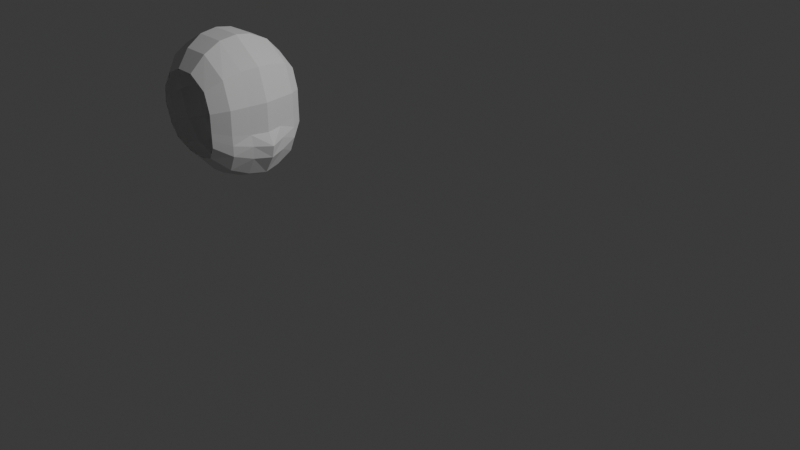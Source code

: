 # Source: model.blend  (saved by Blender 4.1.24; exported with 4.5.12 LTS)
import bpy
from mathutils import Matrix  # noqa: F401  (used for matrix-valued properties, if any)

bpy.ops.wm.read_factory_settings(use_empty=True)
scene = bpy.context.scene
scene.name = 'Scene'

# ---- collections
col_collection = bpy.data.collections.new('Collection'); scene.collection.children.link(col_collection)
col_character = bpy.data.collections.new('Character'); scene.collection.children.link(col_character)

# ---- world
world_world = bpy.data.worlds.new('World'); scene.world = world_world
world_world.use_nodes = True; world_world.node_tree.nodes.clear()
_N = world_world.node_tree.nodes; _L = world_world.node_tree.links
n0 = _N.new('ShaderNodeOutputWorld'); n0.name = 'World Output'; n0.location = (300, 300)
n1 = _N.new('ShaderNodeBackground'); n1.name = 'Background'; n1.location = (10, 300)
n1.inputs[0].default_value = (0.05088, 0.05088, 0.05088, 1.0)
_L.new(n1.outputs[0], n0.inputs[0])
n0.is_active_output = True
world_world.color = (0.05088, 0.05088, 0.05088)
world_world.use_sun_shadow = False
world_world.sun_shadow_jitter_overblur = 0.0

# ---- cameras
cam_camera = bpy.data.cameras.new('Camera')
cam_camera.clip_end = 100.0
cam_camera.ortho_scale = 7.314

# ---- lights
light_light = bpy.data.lights.new('Light', 'POINT')
light_light.transmission_factor = 0.0
light_light.energy = 1000.0
light_light.shadow_soft_size = 0.1
light_light.shadow_maximum_resolution = 0.006
light_light.use_absolute_resolution = True

# ---- meshes
me_plane = bpy.data.meshes.new('Plane')
me_plane.from_pydata([(-0.9523, 1.185, -0.281), (0.967, 1.185, -0.281), (-1.0, 0.0, 0.0), (1.0, 0.0, 0.0), (-3.086, 1.185, -0.9613), (-3.223, 2.408e-05, -0.7089), (-4.623, 1.185, -3.095), (-4.84, 2.408e-05, -2.932), (-4.654, 1.185, -5.198), (-4.872, 2.408e-05, -5.124), (-3.612, 1.185, -7.022), (-3.771, 2.408e-05, -7.025), (-1.88, 1.185, -8.043), (-1.967, 2.408e-05, -8.088), (-0.1483, 1.185, -8.198), (-0.1622, 2.408e-05, -8.249), (1.862, 1.185, -7.517), (1.932, 2.408e-05, -7.54), (3.191, 1.185, -6.466), (3.318, 2.408e-05, -6.445), (4.026, 1.185, -4.394), (4.188, 2.408e-05, -4.286), (1.708, 1.19, -0.06326), (1.838, 2.408e-05, 0.4834), (2.575, 1.185, -0.149), (2.676, 2.408e-05, 0.29), (3.812, 1.185, -0.7758), (3.965, 2.408e-05, -0.5156), (4.256, 1.185, -1.827), (4.441, 2.408e-05, -1.611), (4.318, 1.185, -2.971), (4.506, 2.408e-05, -2.803), (4.121, 1.185, -3.652), (4.287, 2.408e-05, -3.512), (-0.9056, 2.463, -0.544), (0.777, 2.463, -0.544), (-2.776, 2.463, -1.14), (-4.023, 2.463, -3.011), (-4.05, 2.463, -4.854), (-3.237, 2.463, -6.454), (-1.719, 2.463, -7.348), (-0.2007, 2.463, -7.484), (1.561, 2.463, -6.888), (2.727, 2.463, -5.966), (3.459, 2.463, -4.15), (1.461, 2.465, -0.5143), (2.187, 2.463, -0.5102), (3.271, 2.463, -0.9778), (3.717, 2.463, -1.899), (3.771, 2.463, -2.903), (3.542, 2.463, -3.499), (-0.7315, 3.507, -1.311), (0.5015, 3.507, -1.295), (-2.102, 3.507, -1.748), (-2.967, 3.507, -3.119), (-2.987, 3.507, -4.47), (-2.44, 3.507, -5.642), (-1.327, 3.507, -6.298), (-0.215, 3.507, -6.397), (1.076, 3.507, -5.96), (1.93, 3.507, -5.285), (2.467, 3.507, -3.954), (1.018, 3.507, -1.276), (1.534, 3.507, -1.268), (2.329, 3.507, -1.629), (2.549, 3.507, -2.305), (2.589, 3.507, -3.04), (2.528, 3.507, -3.477)], [], [(2, 3, 1, 0), (2, 0, 4, 5), (5, 4, 6, 7), (7, 6, 8, 9), (9, 8, 10, 11), (11, 10, 12, 13), (13, 12, 14, 15), (15, 14, 16, 17), (17, 16, 18, 19), (19, 18, 20, 21), (1, 3, 23, 22), (22, 23, 25, 24), (24, 25, 27, 26), (26, 27, 29, 28), (28, 29, 31, 30), (30, 31, 33, 32), (30, 32, 50, 49), (12, 10, 39, 40), (26, 28, 48, 47), (8, 6, 37, 38), (18, 16, 42, 43), (22, 24, 46, 45), (4, 0, 34, 36), (14, 12, 40, 41), (28, 30, 49, 48), (10, 8, 38, 39), (20, 18, 43, 44), (0, 1, 35, 34), (24, 26, 47, 46), (6, 4, 36, 37), (16, 14, 41, 42), (1, 22, 45, 35), (47, 48, 65, 64), (41, 40, 57, 58), (48, 49, 66, 65), (42, 41, 58, 59), (34, 35, 52, 51), (49, 50, 67, 66), (43, 42, 59, 60), (36, 34, 51, 53), (44, 43, 60, 61), (37, 36, 53, 54), (35, 45, 62, 52), (38, 37, 54, 55), (45, 46, 63, 62), (39, 38, 55, 56), (46, 47, 64, 63), (40, 39, 56, 57)])
_uv = me_plane.uv_layers.new(name='UVMap')
_uv.uv.foreach_set('vector', [0.0, 0.5, 1.0, 0.5, 1.0, 1.0, 0.0, 1.0, 0.0, 0.5, 0.0, 1.0, 0.0, 1.0, 0.0, 0.5, 0.0, 0.5, 0.0, 1.0, 0.0, 1.0, 0.0, 0.5, 0.0, 0.5, 0.0, 1.0, 0.0, 1.0, 0.0, 0.5, 0.0, 0.5, 0.0, 1.0, 0.0, 1.0, 0.0, 0.5, 0.0, 0.5, 0.0, 1.0, 0.0, 1.0, 0.0, 0.5, 0.0, 0.5, 0.0, 1.0, 0.0, 1.0, 0.0, 0.5, 0.0, 0.5, 0.0, 1.0, 0.0, 1.0, 0.0, 0.5, 0.0, 0.5, 0.0, 1.0, 0.0, 1.0, 0.0, 0.5, 0.0, 0.5, 0.0, 1.0, 0.0, 1.0, 0.0, 0.5, 1.0, 1.0, 1.0, 0.5, 1.0, 0.5, 1.0, 1.0, 1.0, 1.0, 1.0, 0.5, 1.0, 0.5, 1.0, 1.0, 1.0, 1.0, 1.0, 0.5, 1.0, 0.5, 1.0, 1.0, 1.0, 1.0, 1.0, 0.5, 1.0, 0.5, 1.0, 1.0, 1.0, 1.0, 1.0, 0.5, 1.0, 0.5, 1.0, 1.0, 1.0, 1.0, 1.0, 0.5, 1.0, 0.5, 1.0, 1.0, 1.0, 1.0, 1.0, 1.0, 1.0, 1.0, 1.0, 1.0, 0.0, 1.0, 0.0, 1.0, 0.0, 1.0, 0.0, 1.0, 1.0, 1.0, 1.0, 1.0, 1.0, 1.0, 1.0, 1.0, 0.0, 1.0, 0.0, 1.0, 0.0, 1.0, 0.0, 1.0, 0.0, 1.0, 0.0, 1.0, 0.0, 1.0, 0.0, 1.0, 1.0, 1.0, 1.0, 1.0, 1.0, 1.0, 1.0, 1.0, 0.0, 1.0, 0.0, 1.0, 0.0, 1.0, 0.0, 1.0, 0.0, 1.0, 0.0, 1.0, 0.0, 1.0, 0.0, 1.0, 1.0, 1.0, 1.0, 1.0, 1.0, 1.0, 1.0, 1.0, 0.0, 1.0, 0.0, 1.0, 0.0, 1.0, 0.0, 1.0, 0.0, 1.0, 0.0, 1.0, 0.0, 1.0, 0.0, 1.0, 0.0, 1.0, 1.0, 1.0, 1.0, 1.0, 0.0, 1.0, 1.0, 1.0, 1.0, 1.0, 1.0, 1.0, 1.0, 1.0, 0.0, 1.0, 0.0, 1.0, 0.0, 1.0, 0.0, 1.0, 0.0, 1.0, 0.0, 1.0, 0.0, 1.0, 0.0, 1.0, 1.0, 1.0, 1.0, 1.0, 1.0, 1.0, 1.0, 1.0, 1.0, 1.0, 1.0, 1.0, 1.0, 1.0, 1.0, 1.0, 0.0, 1.0, 0.0, 1.0, 0.0, 1.0, 0.0, 1.0, 1.0, 1.0, 1.0, 1.0, 1.0, 1.0, 1.0, 1.0, 0.0, 1.0, 0.0, 1.0, 0.0, 1.0, 0.0, 1.0, 0.0, 1.0, 1.0, 1.0, 1.0, 1.0, 0.0, 1.0, 1.0, 1.0, 1.0, 1.0, 1.0, 1.0, 1.0, 1.0, 0.0, 1.0, 0.0, 1.0, 0.0, 1.0, 0.0, 1.0, 0.0, 1.0, 0.0, 1.0, 0.0, 1.0, 0.0, 1.0, 0.0, 1.0, 0.0, 1.0, 0.0, 1.0, 0.0, 1.0, 0.0, 1.0, 0.0, 1.0, 0.0, 1.0, 0.0, 1.0, 1.0, 1.0, 1.0, 1.0, 1.0, 1.0, 1.0, 1.0, 0.0, 1.0, 0.0, 1.0, 0.0, 1.0, 0.0, 1.0, 1.0, 1.0, 1.0, 1.0, 1.0, 1.0, 1.0, 1.0, 0.0, 1.0, 0.0, 1.0, 0.0, 1.0, 0.0, 1.0, 1.0, 1.0, 1.0, 1.0, 1.0, 1.0, 1.0, 1.0, 0.0, 1.0, 0.0, 1.0, 0.0, 1.0, 0.0, 1.0])
me_plane.update()

# ---- objects
ob_light = bpy.data.objects.new('Light', light_light)
ob_camera = bpy.data.objects.new('Camera', cam_camera)
ob_refx = bpy.data.objects.new('RefX', None)
ob_refy = bpy.data.objects.new('RefY', None)
ob_mirror = bpy.data.objects.new('Mirror', None)
ob_head = bpy.data.objects.new('Head', me_plane)

# ---- transforms, parenting, visibility, modifiers, constraints
ob_light.location = (4.076, 1.005, 5.904)
ob_light.rotation_euler = (0.6503, 0.05522, 1.866)
ob_light.lock_rotations_4d = False
ob_light.empty_display_type = 'ARROWS'
ob_light.color = (0.0, 0.0, 0.0, 0.0)
ob_light.lineart.crease_threshold = 0.0
ob_camera.location = (7.359, -6.926, 4.958)
ob_camera.rotation_euler = (1.109, 0.0, 0.8149)
ob_camera.lock_rotations_4d = False
ob_camera.empty_display_type = 'ARROWS'
ob_camera.color = (0.0, 0.0, 0.0, 0.0)
ob_camera.display_type = 'WIRE'
ob_camera.lineart.crease_threshold = 0.0
ob_refx.location = (-2.482, 0.0, 0.0)
ob_refx.rotation_euler = (1.571, -0.0, 1.571)
ob_refx.empty_display_type = 'IMAGE'
ob_refx.empty_display_size = 5.0
ob_refy.location = (0.0, -2.484, 0.0)
ob_refy.rotation_euler = (1.571, 0.0, 3.142)
ob_refy.empty_display_type = 'IMAGE'
ob_refy.empty_display_size = 5.0
ob_mirror.location = (-1.48, -0.9147, 1.086)
ob_mirror.scale = (0.1234, 0.1234, 0.1234)
ob_head.location = (-0.8867, -0.9147, 1.086)
ob_head.rotation_euler = (-0.0, 1.571, 0.0)
ob_head.scale = (0.1515, 0.1515, 0.1515)
_m = ob_head.modifiers.new('Mirror', 'MIRROR')
_m.use_axis = (False, True, False)
_m.use_clip = True
_m.mirror_object = ob_mirror

# ---- collection membership
col_collection.objects.link(ob_light)
col_collection.objects.link(ob_camera)
col_collection.objects.link(ob_refx)
col_collection.objects.link(ob_refy)
col_collection.objects.link(ob_mirror)
col_character.objects.link(ob_head)

# ---- scene / render settings (as saved in the file)
scene.camera = ob_camera
scene.frame_start = 1; scene.frame_end = 250; scene.frame_set(1)
scene.render.engine = 'BLENDER_EEVEE_NEXT'
scene.cycles.sampling_pattern = 'TABULATED_SOBOL'
scene.eevee.ray_tracing_options.trace_max_roughness = 0.0
bpy.context.view_layer.update()
